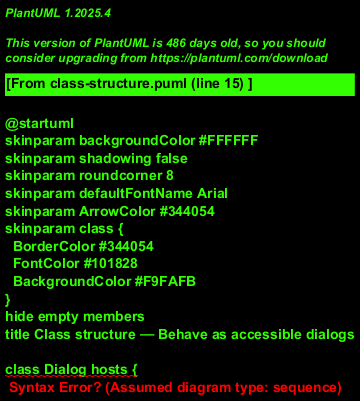

The diagram above was rendered by PlantUML. Its source (embedded in the PNG):
@startuml
skinparam backgroundColor #FFFFFF
skinparam shadowing false
skinparam roundcorner 8
skinparam defaultFontName Arial
skinparam ArrowColor #344054
skinparam class {
  BorderColor #344054
  FontColor #101828
  BackgroundColor #F9FAFB
}
hide empty members
title Class structure — Behave as accessible dialogs

class Dialog hosts {
  +open<T, R>(component: Type<T>, data?): dismiss output<R>
}
class dismiss output<R> {
  +closed: Observable<R | undefined>
  +close(result?: R): void
}
class DialogComponent <<hm-dialog>> {
  +title: input<string>
  +description: input<string>
  +busy: input<boolean>
  -onCancel(e: Event): void
}
Dialog hosts ..> dismiss output : returns
Dialog hosts ..> DialogComponent : hosts
@enduml